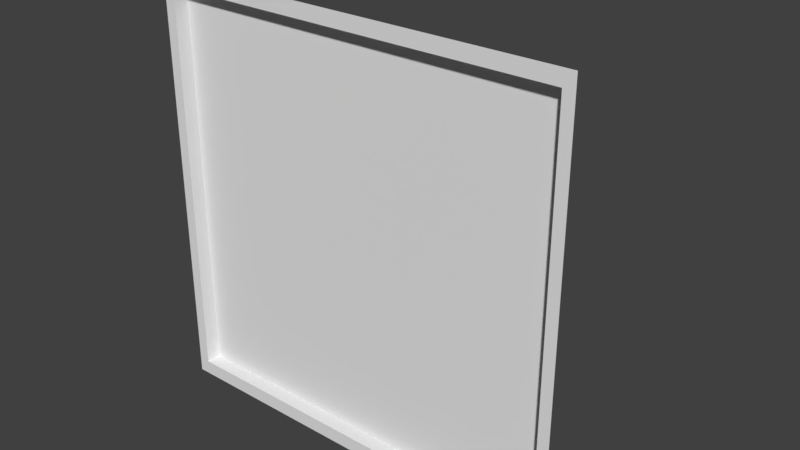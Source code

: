 # Source: Television_Unit_Small.blend  (saved by Blender 2.79.0; exported with 4.5.12 LTS)
import bpy
from mathutils import Matrix  # noqa: F401  (used for matrix-valued properties, if any)

bpy.ops.wm.read_factory_settings(use_empty=True)
scene = bpy.context.scene
scene.name = 'Scene'

# ---- collections
col_collection_1 = bpy.data.collections.new('Collection 1'); scene.collection.children.link(col_collection_1)

# ---- materials (node trees are filled in below, after node groups)
mat_material = bpy.data.materials.new('Material')
mat_material.alpha_threshold = 0.0
mat_material.use_transparent_shadow = False
mat_material.roughness = 0.5
mat_material.line_color = (0.0, 0.0, 0.0, 1.0)

# ---- material node trees

# ---- world
world_world = bpy.data.worlds.new('World'); scene.world = world_world
world_world.color = (0.05088, 0.05088, 0.05088)
world_world.use_sun_shadow = False
world_world.sun_shadow_jitter_overblur = 0.0
world_world.cycles.sampling_method = 'MANUAL'

# ---- meshes
me_cube = bpy.data.meshes.new('Cube')
me_cube.from_pydata([(0.1695, 0.1405, -0.198), (0.36, -0.05, -0.27), (-0.36, -0.05, -0.27), (-0.1695, 0.1405, -0.198), (0.1695, 0.1405, 0.1147), (0.36, -0.05, 0.27), (-0.36, -0.05, 0.27), (-0.1695, 0.1405, 0.1147), (0.1695, 0.1405, 0.1347), (0.36, -0.05, 0.29), (-0.1695, 0.1405, 0.1347), (-0.36, -0.05, 0.29), (0.1695, 0.1405, -0.198), (0.36, -0.05, -0.27), (0.1695, 0.1405, 0.1147), (0.36, -0.05, 0.27), (0.1695, 0.1405, -0.218), (0.36, -0.05, -0.29), (-0.1695, 0.1405, -0.218), (-0.36, -0.05, -0.29), (0.1895, 0.1405, 0.1347), (0.38, -0.05, 0.29), (0.38, -0.05, 0.27), (0.1895, 0.1405, 0.1147), (0.1895, 0.1405, -0.198), (0.1895, 0.1405, 0.1147), (0.38, -0.05, -0.27), (0.38, -0.05, 0.27), (0.38, -0.05, -0.27), (0.1895, 0.1405, -0.198), (0.1895, 0.1405, -0.218), (0.38, -0.05, -0.29), (-0.38, -0.05, -0.27), (-0.38, -0.05, 0.27), (-0.1895, 0.1405, -0.198), (-0.1895, 0.1405, 0.1147), (-0.38, -0.05, 0.29), (-0.1895, 0.1405, 0.1347), (-0.38, -0.05, -0.29), (-0.1895, 0.1405, -0.218), (0.36, -0.03, -0.27), (-0.36, -0.03, -0.27), (0.36, -0.03, 0.27), (-0.36, -0.03, 0.27)], [], [(7, 3, 34, 35), (6, 5, 9, 11), (5, 15, 27, 22), (2, 1, 40, 41), (33, 36, 37, 35, 34, 39, 38, 32), (4, 0, 3, 7), (8, 10, 11, 9), (23, 20, 21, 22, 27, 26, 28, 31, 30, 29, 24, 25), (3, 18, 39, 34), (4, 7, 10, 8), (12, 14, 25, 24), (5, 1, 13, 15), (0, 4, 14, 12), (1, 17, 31, 28), (16, 17, 19, 18), (1, 2, 19, 17), (3, 0, 16, 18), (0, 12, 24, 29), (17, 16, 30, 31), (16, 0, 29, 30), (4, 8, 20, 23), (14, 4, 23, 25), (15, 13, 26, 27), (8, 9, 21, 20), (13, 1, 28, 26), (9, 5, 22, 21), (10, 7, 35, 37), (2, 6, 33, 32), (6, 11, 36, 33), (11, 10, 37, 36), (19, 2, 32, 38), (18, 19, 38, 39), (40, 42, 43, 41), (5, 6, 43, 42), (6, 2, 41, 43), (1, 5, 42, 40)])
me_cube.materials.append(mat_material)
me_cube.use_remesh_preserve_volume = False
me_cube.use_remesh_preserve_attributes = False
me_cube.use_mirror_vertex_groups = False
me_cube.update()

# ---- objects
ob_tv_unit_small = bpy.data.objects.new('TV Unit Small', me_cube)

# ---- transforms, parenting, visibility, modifiers, constraints
ob_tv_unit_small.location = (0.0, 0.0, 0.0)
ob_tv_unit_small.scale = (0.3947, 0.5249, 0.5172)
ob_tv_unit_small.lock_rotations_4d = False
ob_tv_unit_small.empty_display_type = 'ARROWS'
ob_tv_unit_small.lineart.crease_threshold = 0.0

# ---- collection membership
col_collection_1.objects.link(ob_tv_unit_small)

# ---- scene / render settings (as saved in the file)
scene.frame_start = 1; scene.frame_end = 250; scene.frame_set(1)
scene.render.engine = 'BLENDER_EEVEE_NEXT'
scene.render.resolution_percentage = 50
scene.render.dither_intensity = 0.0
scene.cycles.use_denoising = False
scene.cycles.samples = 128
scene.cycles.sampling_pattern = 'TABULATED_SOBOL'
scene.cycles.use_adaptive_sampling = False
scene.cycles.use_light_tree = False
scene.cycles.blur_glossy = 0.0
scene.cycles.sample_clamp_indirect = 0.0
scene.view_settings.view_transform = 'Standard'
bpy.context.view_layer.update()

# ---- added for rendering (the .blend has no active camera and no usable light): camera, sun
cam_auto = bpy.data.cameras.new('AutoCamera')
cam_auto.lens = 50.0
cam_auto.sensor_width = 36.0
cam_auto.clip_end = 1000.0
ob_auto_camera = bpy.data.objects.new('AutoCamera', cam_auto)
scene.collection.objects.link(ob_auto_camera)
ob_auto_camera.location = (0.403296, -0.460198, 0.322637)
ob_auto_camera.rotation_euler = (1.09748, -7.21219e-08, 0.694738)
scene.camera = ob_auto_camera
light_auto_sun = bpy.data.lights.new('AutoSun', 'SUN')
light_auto_sun.energy = 3.0
light_auto_sun.angle = 0.0523599
ob_auto_sun = bpy.data.objects.new('AutoSun', light_auto_sun)
scene.collection.objects.link(ob_auto_sun)
ob_auto_sun.rotation_euler = (0.872665, 0.174533, 0.523599)
bpy.context.view_layer.update()
